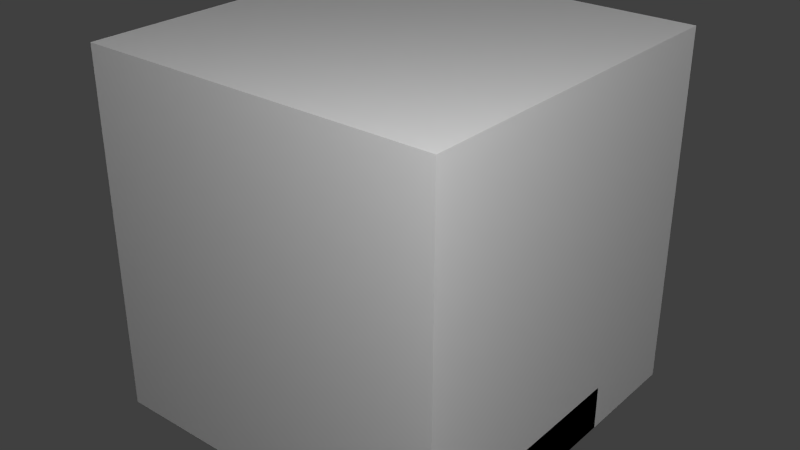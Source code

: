 # Source: transformator.blend  (saved by Blender 2.65.0; exported with 4.5.12 LTS)
import bpy
from mathutils import Matrix  # noqa: F401  (used for matrix-valued properties, if any)

bpy.ops.wm.read_factory_settings(use_empty=True)
scene = bpy.context.scene
scene.name = 'Scene'

# ---- collections
col_collection_1 = bpy.data.collections.new('Collection 1'); scene.collection.children.link(col_collection_1)

# ---- materials (node trees are filled in below, after node groups)
mat_material = bpy.data.materials.new('Material')
mat_material.alpha_threshold = 0.0
mat_material.use_transparent_shadow = False
mat_material.roughness = 0.5
mat_material.line_color = (0.0, 0.0, 0.0, 1.0)

# ---- material node trees

# ---- world
world_world = bpy.data.worlds.new('World'); scene.world = world_world
world_world.color = (0.05088, 0.05088, 0.05088)
world_world.use_sun_shadow = False
world_world.sun_shadow_jitter_overblur = 0.0
world_world.cycles.sampling_method = 'MANUAL'
world_world.cycles.sample_map_resolution = 256

# ---- lights
light_point_001 = bpy.data.lights.new('Point.001', 'POINT')
light_point_001.transmission_factor = 0.0
light_point_001.energy = 100.0
light_point_001.shadow_buffer_clip_start = 0.5
light_point_001.shadow_soft_size = 0.1
light_point_001.shadow_maximum_resolution = 0.006
light_point_001.use_absolute_resolution = True
light_point_001.cycles.use_multiple_importance_sampling = False
light_point = bpy.data.lights.new('Point', 'POINT')
light_point.transmission_factor = 0.0
light_point.energy = 100.0
light_point.shadow_buffer_clip_start = 0.5
light_point.shadow_soft_size = 0.1
light_point.shadow_maximum_resolution = 0.006
light_point.use_absolute_resolution = True
light_point.cycles.use_multiple_importance_sampling = False
light_lamp = bpy.data.lights.new('Lamp', 'POINT')
light_lamp.transmission_factor = 0.0
light_lamp.cutoff_distance = 30.0
light_lamp.energy = 100.0
light_lamp.shadow_buffer_clip_start = 1.001
light_lamp.shadow_soft_size = 0.1
light_lamp.shadow_maximum_resolution = 0.006
light_lamp.use_absolute_resolution = True
light_lamp.cycles.use_multiple_importance_sampling = False

# ---- meshes
me_sbire = bpy.data.meshes.new('sbire')
me_sbire.from_pydata([(-0.4375, -0.125, 0.0), (-0.4375, 0.125, 0.0), (-0.1875, 0.125, 0.0), (-0.1875, -0.125, 0.0), (-0.4375, -0.125, 0.0625), (-0.4375, 0.125, 0.0625), (-0.1875, 0.125, 0.0625), (-0.1875, -0.125, 0.0625)], [], [(4, 5, 1, 0), (5, 6, 2, 1), (6, 7, 3, 2), (7, 4, 0, 3), (0, 1, 2, 3), (7, 6, 5, 4)])
_uv = me_sbire.uv_layers.new(name='UVMap')
_uv.uv.foreach_set('vector', [0.0, 1.0, 0.125, 1.0, 0.125, 0.9688, 0.0, 0.9688, 0.0, 0.9375, 0.125, 0.9375, 0.125, 0.9062, 0.0, 0.9062, 0.125, 0.9688, 0.0, 0.9688, 0.0, 0.9375, 0.125, 0.9375, 0.125, 0.9062, 0.0, 0.9062, 0.0, 0.875, 0.125, 0.875, 0.125, 0.875, 0.125, 1.0, 0.25, 1.0, 0.25, 0.875, 0.125, 0.75, 0.125, 0.875, 0.0, 0.875, 0.0, 0.75])
me_sbire.use_remesh_preserve_volume = False
me_sbire.use_remesh_preserve_attributes = False
me_sbire.use_mirror_vertex_groups = False
me_sbire.update()
me_fero = bpy.data.meshes.new('fero')
me_fero.from_pydata([(-0.375, -0.0625, -0.375), (-0.375, 0.0625, -0.375), (0.375, 0.0625, -0.375), (0.375, -0.0625, -0.375), (-0.375, -0.0625, 0.4375), (-0.375, 0.0625, 0.4375), (0.375, 0.0625, 0.4375), (0.375, -0.0625, 0.4375), (-0.25, -0.0625, -0.25), (-0.25, 0.0625, -0.25), (0.25, 0.0625, -0.25), (0.25, -0.0625, -0.25), (-0.25, -0.0625, 0.3125), (-0.25, 0.0625, 0.3125), (0.25, 0.0625, 0.3125), (0.25, -0.0625, 0.3125)], [], [(4, 5, 1, 0), (14, 10, 11, 15), (6, 7, 3, 2), (12, 8, 9, 13), (0, 1, 2, 3), (7, 6, 5, 4), (8, 11, 10, 9), (15, 12, 13, 14), (13, 5, 6, 14), (14, 6, 2, 10), (10, 2, 1, 9), (8, 12, 4, 0), (5, 13, 9, 1), (0, 3, 11, 8), (7, 4, 12, 15), (15, 11, 3, 7)])
me_fero.use_remesh_preserve_volume = False
me_fero.use_remesh_preserve_attributes = False
me_fero.use_mirror_vertex_groups = False
me_fero.update()
me_main = bpy.data.meshes.new('main')
me_main.from_pydata([(-0.5, -0.1875, -0.5), (-0.5, 0.1875, -0.5), (0.5, 0.1875, -0.5), (0.5, -0.1875, -0.5), (-0.5, -0.1875, -0.375), (-0.5, 0.1875, -0.375), (0.5, 0.1875, -0.375), (0.5, -0.1875, -0.375)], [], [(4, 5, 1, 0), (5, 6, 2, 1), (6, 7, 3, 2), (7, 4, 0, 3), (0, 1, 2, 3), (7, 6, 5, 4)])
_uv = me_main.uv_layers.new(name='UVMap')
_uv.uv.foreach_set('vector', [0.0, 0.25, 0.1875, 0.25, 0.1875, 0.1875, 0.0, 0.1875, 0.5, 0.125, 1.0, 0.125, 1.0, 0.0625, 0.5, 0.0625, 0.1875, 0.25, 0.0, 0.25, 0.0, 0.1875, 0.1875, 0.1875, 1.0, 0.0625, 0.5, 0.0625, 0.5, 0.0, 1.0, 0.0, 0.5, 0.0, 0.5, 0.1875, 1.0, 0.1875, 1.0, 0.0, 0.5, 0.0, 0.5, 0.1875, 0.0, 0.1875, 0.0, 0.0])
me_main.use_remesh_preserve_volume = False
me_main.use_remesh_preserve_attributes = False
me_main.use_mirror_vertex_groups = False
me_main.update()
me_cube = bpy.data.meshes.new('Cube')
me_cube.from_pydata([(0.5, 0.5, 0.0), (0.5, -0.5, 0.0), (-0.5, -0.5, 0.0), (-0.5, 0.5, 0.0), (0.5, 0.5, 1.0), (0.5, -0.5, 1.0), (-0.5, -0.5, 1.0), (-0.5, 0.5, 1.0)], [], [(0, 1, 2, 3), (4, 7, 6, 5), (0, 4, 5, 1), (1, 5, 6, 2), (2, 6, 7, 3), (4, 0, 3, 7)])
me_cube.materials.append(mat_material)
me_cube.use_remesh_preserve_volume = False
me_cube.use_remesh_preserve_attributes = False
me_cube.use_mirror_vertex_groups = False
me_cube.update()

# ---- objects
ob_sbire = bpy.data.objects.new('sbire', me_sbire)
ob_fero = bpy.data.objects.new('fero', me_fero)
ob_main = bpy.data.objects.new('main', me_main)
ob_point_001 = bpy.data.objects.new('Point.001', light_point_001)
ob_point = bpy.data.objects.new('Point', light_point)
ob_minecraft_block = bpy.data.objects.new('Minecraft Block', me_cube)
ob_lamp = bpy.data.objects.new('Lamp', light_lamp)

# ---- transforms, parenting, visibility, modifiers, constraints
ob_sbire.location = (0.0, 0.0, 0.0)
ob_sbire.lineart.crease_threshold = 0.0
ob_fero.location = (0.0, 0.0, 0.0)
ob_fero.lineart.crease_threshold = 0.0
ob_main.location = (0.0, 0.0, 0.0)
ob_main.lineart.crease_threshold = 0.0
ob_point_001.location = (-1.642, 1.15, -0.7251)
ob_point_001.lineart.crease_threshold = 0.0
ob_point.location = (1.354, -1.362, 1.556)
ob_point.lineart.crease_threshold = 0.0
ob_minecraft_block.location = (0.0, 0.0, -0.5)
ob_minecraft_block.lock_location = (True, True, True)
ob_minecraft_block.lock_rotation = (True, True, True)
ob_minecraft_block.lock_rotations_4d = False
ob_minecraft_block.lock_scale = (True, True, True)
ob_minecraft_block.empty_display_type = 'ARROWS'
ob_minecraft_block.display_type = 'WIRE'
ob_minecraft_block.lineart.crease_threshold = 0.0
ob_lamp.location = (4.076, 1.005, 5.904)
ob_lamp.rotation_euler = (0.6503, 0.05522, 1.866)
ob_lamp.lock_rotations_4d = False
ob_lamp.empty_display_type = 'ARROWS'
ob_lamp.color = (0.0, 0.0, 0.0, 0.0)
ob_lamp.hide_viewport = True
ob_lamp.lineart.crease_threshold = 0.0

# ---- collection membership
col_collection_1.objects.link(ob_sbire)
col_collection_1.objects.link(ob_fero)
col_collection_1.objects.link(ob_main)
col_collection_1.objects.link(ob_point_001)
col_collection_1.objects.link(ob_point)
col_collection_1.objects.link(ob_minecraft_block)
col_collection_1.objects.link(ob_lamp)

# ---- scene / render settings (as saved in the file)
scene.frame_start = 1; scene.frame_end = 250; scene.frame_set(1)
scene.render.engine = 'BLENDER_EEVEE_NEXT'
scene.render.image_settings.color_mode = 'RGB'
scene.render.image_settings.compression = 90
scene.render.resolution_percentage = 50
scene.render.dither_intensity = 0.0
scene.render.bake_margin = 2
scene.cycles.use_denoising = False
scene.cycles.samples = 10
scene.cycles.sampling_pattern = 'TABULATED_SOBOL'
scene.cycles.light_sampling_threshold = 0.0
scene.cycles.use_adaptive_sampling = False
scene.cycles.use_light_tree = False
scene.cycles.blur_glossy = 0.0
scene.cycles.volume_bounces = 1
scene.cycles.pixel_filter_type = 'GAUSSIAN'
scene.cycles.sample_clamp_indirect = 0.0
scene.view_settings.view_transform = 'Standard'
bpy.context.view_layer.update()

# ---- added for rendering (the .blend has no active camera): camera
cam_auto = bpy.data.cameras.new('AutoCamera')
cam_auto.lens = 50.0
cam_auto.sensor_width = 36.0
cam_auto.clip_end = 1000.0
ob_auto_camera = bpy.data.objects.new('AutoCamera', cam_auto)
scene.collection.objects.link(ob_auto_camera)
ob_auto_camera.location = (1.60254, -1.92304, 1.28203)
ob_auto_camera.rotation_euler = (1.09748, -7.21219e-08, 0.694738)
scene.camera = ob_auto_camera
bpy.context.view_layer.update()
